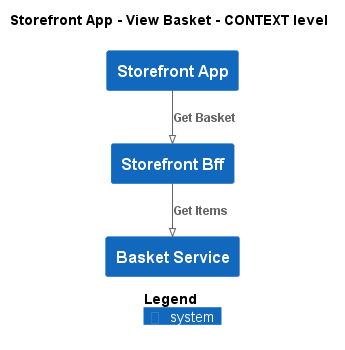

The diagram above was rendered by PlantUML. Its source (embedded in the PNG):
@startuml
!pragma layout smetana
!include ..\..\..\..\.c4s\C4_Context.puml

AddElementTag("state:new", $bgColor=green, $fontColor=#ffffff, $borderColor=green, $shadowing="False")
AddElementTag("state:changed", $bgColor=orange, $fontColor=#ffffff, $borderColor=orange, $shadowing="False")
AddElementTag("state:removed", $bgColor=red, $fontColor=#ffffff, $borderColor=red, $shadowing="False")

AddRelTag("state:new", $textColor=green, $lineColor=green)
AddRelTag("state:changed", $textColor=orange, $lineColor=orange)
AddRelTag("state:removed", $textColor=red, $lineColor=red)

SHOW_PERSON_PORTRAIT()
LAYOUT_TOP_DOWN()

skinparam linetype polyline

title Storefront App - View Basket - CONTEXT level

System(ECommercePlatform.SoftwareSystems.StorefrontApp, "Storefront App", "")
System(ECommercePlatform.SoftwareSystems.StorefrontBff, "Storefront Bff", "")
System(ECommercePlatform.SoftwareSystems.BasketService, "Basket Service", "")

Rel(ECommercePlatform.SoftwareSystems.StorefrontApp, ECommercePlatform.SoftwareSystems.StorefrontBff, "Get Basket")
Rel(ECommercePlatform.SoftwareSystems.StorefrontBff, ECommercePlatform.SoftwareSystems.BasketService, "Get Items")


SHOW_LEGEND()
@enduml